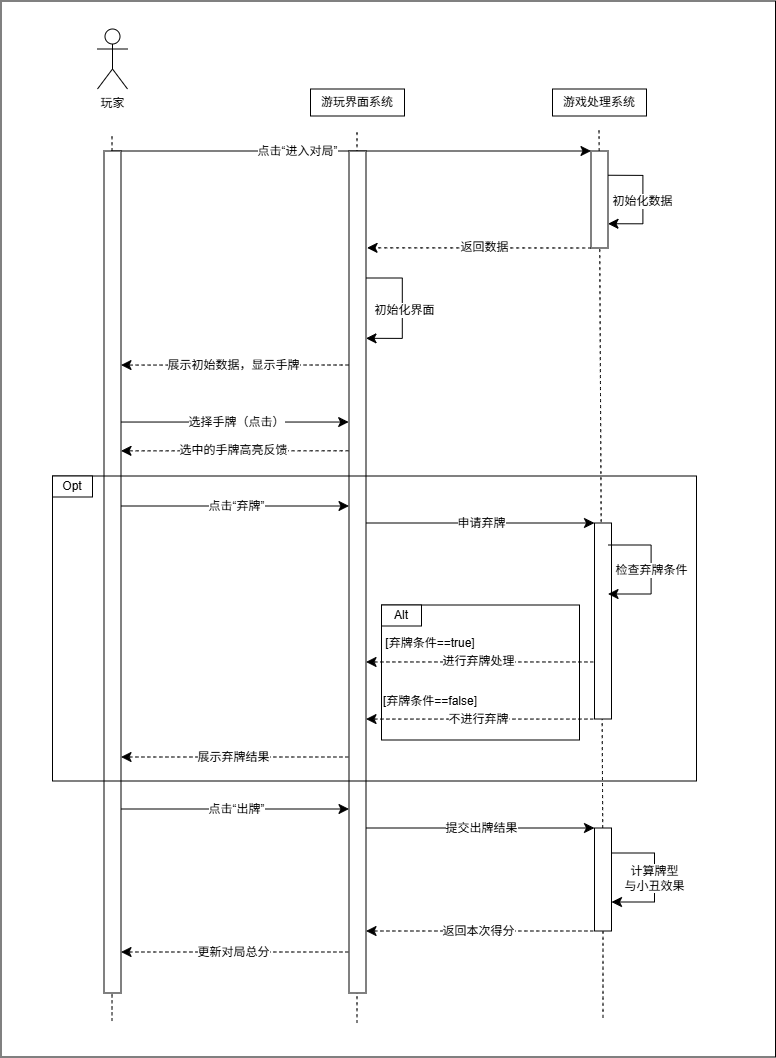

The diagram above was exported from draw.io. Its source (the exported page's mxGraphModel, read from the mxfile embedded in the PNG):
<mxGraphModel dx="1140" dy="66" grid="0" gridSize="10" guides="1" tooltips="1" connect="1" arrows="1" fold="1" page="0" pageScale="1" pageWidth="827" pageHeight="1169" background="light-dark(#FFFFFF,#FFFFFF)" math="0" shadow="0">
  <root>
    <mxCell id="0" />
    <mxCell id="1" parent="0" />
    <mxCell id="VSQwXyMVShVaS9eUlpR7-1" parent="1" style="shape=umlActor;verticalLabelPosition=bottom;verticalAlign=top;html=1;outlineConnect=0;" value="玩家" vertex="1">
      <mxGeometry height="60" width="30" x="457" y="1126" as="geometry" />
    </mxCell>
    <mxCell id="VSQwXyMVShVaS9eUlpR7-2" edge="1" parent="1" source="Q6vkbucDPXLTjFazR8-8-12" style="endArrow=none;dashed=1;html=1;rounded=0;fontSize=12;startSize=8;endSize=8;curved=1;" value="">
      <mxGeometry height="50" relative="1" width="50" as="geometry">
        <mxPoint x="471.5" y="1848.6565576171874" as="sourcePoint" />
        <mxPoint x="471.5" y="1232" as="targetPoint" />
      </mxGeometry>
    </mxCell>
    <mxCell id="Q6vkbucDPXLTjFazR8-8-1" parent="1" style="rounded=0;whiteSpace=wrap;html=1;" value="游玩界面系统" vertex="1">
      <mxGeometry height="27" width="94" x="670" y="1186" as="geometry" />
    </mxCell>
    <mxCell id="Q6vkbucDPXLTjFazR8-8-2" edge="1" parent="1" style="endArrow=none;dashed=1;html=1;rounded=0;fontSize=12;startSize=8;endSize=8;curved=1;" value="">
      <mxGeometry height="50" relative="1" width="50" as="geometry">
        <mxPoint x="716.5" y="2120.01" as="sourcePoint" />
        <mxPoint x="716.5" y="1227" as="targetPoint" />
      </mxGeometry>
    </mxCell>
    <mxCell id="Q6vkbucDPXLTjFazR8-8-3" parent="1" style="rounded=0;whiteSpace=wrap;html=1;" value="游戏处理系统" vertex="1">
      <mxGeometry height="27" width="94" x="912" y="1186" as="geometry" />
    </mxCell>
    <mxCell id="Q6vkbucDPXLTjFazR8-8-4" edge="1" parent="1" source="Q6vkbucDPXLTjFazR8-8-19" style="endArrow=none;dashed=1;html=1;rounded=0;fontSize=12;startSize=8;endSize=8;curved=1;" value="">
      <mxGeometry height="50" relative="1" width="50" as="geometry">
        <mxPoint x="958.5" y="1843.6565576171874" as="sourcePoint" />
        <mxPoint x="958.5" y="1227" as="targetPoint" />
      </mxGeometry>
    </mxCell>
    <mxCell id="Q6vkbucDPXLTjFazR8-8-8" edge="1" parent="1" style="edgeStyle=none;orthogonalLoop=1;jettySize=auto;html=1;rounded=0;fontSize=12;startSize=8;endSize=8;curved=1;entryX=0;entryY=0;entryDx=0;entryDy=0;" target="Q6vkbucDPXLTjFazR8-8-19" value="">
      <mxGeometry relative="1" width="140" as="geometry">
        <Array as="points" />
        <mxPoint x="471" y="1248" as="sourcePoint" />
        <mxPoint x="716.94" y="1248" as="targetPoint" />
      </mxGeometry>
    </mxCell>
    <mxCell id="Q6vkbucDPXLTjFazR8-8-11" connectable="0" parent="Q6vkbucDPXLTjFazR8-8-8" style="edgeLabel;html=1;align=center;verticalAlign=middle;resizable=0;points=[];fontSize=12;" value="点击“进入对局”" vertex="1">
      <mxGeometry relative="1" x="-0.0174" y="1" as="geometry">
        <mxPoint x="-51" as="offset" />
      </mxGeometry>
    </mxCell>
    <mxCell id="Q6vkbucDPXLTjFazR8-8-13" edge="1" parent="1" style="endArrow=none;dashed=1;html=1;rounded=0;fontSize=12;startSize=8;endSize=8;curved=1;" target="Q6vkbucDPXLTjFazR8-8-12" value="">
      <mxGeometry height="50" relative="1" width="50" as="geometry">
        <mxPoint x="471.5" y="2118.02" as="sourcePoint" />
        <mxPoint x="471.5" y="1232" as="targetPoint" />
      </mxGeometry>
    </mxCell>
    <mxCell id="Q6vkbucDPXLTjFazR8-8-12" parent="1" style="rounded=0;whiteSpace=wrap;html=1;" value="" vertex="1">
      <mxGeometry height="842" width="17" x="463.5" y="1248" as="geometry" />
    </mxCell>
    <mxCell id="Q6vkbucDPXLTjFazR8-8-14" parent="1" style="rounded=0;whiteSpace=wrap;html=1;" value="" vertex="1">
      <mxGeometry height="842" width="17" x="708.5" y="1248" as="geometry" />
    </mxCell>
    <mxCell id="Q6vkbucDPXLTjFazR8-8-20" edge="1" parent="1" source="Q6vkbucDPXLTjFazR8-8-66" style="endArrow=none;dashed=1;html=1;rounded=0;fontSize=12;startSize=8;endSize=8;curved=1;" target="Q6vkbucDPXLTjFazR8-8-19" value="">
      <mxGeometry height="50" relative="1" width="50" as="geometry">
        <mxPoint x="958.5" y="2232.05" as="sourcePoint" />
        <mxPoint x="958.5" y="1227" as="targetPoint" />
      </mxGeometry>
    </mxCell>
    <mxCell id="Q6vkbucDPXLTjFazR8-8-26" edge="1" parent="1" source="Q6vkbucDPXLTjFazR8-8-19" style="edgeStyle=none;curved=1;rounded=0;orthogonalLoop=1;jettySize=auto;html=1;exitX=0;exitY=1;exitDx=0;exitDy=0;fontSize=12;startSize=8;endSize=8;dashed=1;">
      <mxGeometry relative="1" as="geometry">
        <mxPoint x="726.5542602539062" y="1344.8333333333335" as="targetPoint" />
      </mxGeometry>
    </mxCell>
    <mxCell id="Q6vkbucDPXLTjFazR8-8-27" connectable="0" parent="Q6vkbucDPXLTjFazR8-8-26" style="edgeLabel;html=1;align=center;verticalAlign=middle;resizable=0;points=[];fontSize=12;" value="返回数据" vertex="1">
      <mxGeometry relative="1" x="-0.0325" y="-1" as="geometry">
        <mxPoint as="offset" />
      </mxGeometry>
    </mxCell>
    <mxCell id="Q6vkbucDPXLTjFazR8-8-19" parent="1" style="rounded=0;whiteSpace=wrap;html=1;" value="" vertex="1">
      <mxGeometry height="97" width="17" x="950.5" y="1248" as="geometry" />
    </mxCell>
    <mxCell id="Q6vkbucDPXLTjFazR8-8-22" edge="1" parent="1" source="Q6vkbucDPXLTjFazR8-8-19" style="edgeStyle=orthogonalEdgeStyle;rounded=0;orthogonalLoop=1;jettySize=auto;html=1;innerLoopWaypoints=1;exitX=1;exitY=0.25;exitDx=0;exitDy=0;entryX=1;entryY=0.75;entryDx=0;entryDy=0;fontSize=12;startSize=8;endSize=8;" target="Q6vkbucDPXLTjFazR8-8-19">
      <mxGeometry relative="1" as="geometry">
        <Array as="points">
          <mxPoint x="1002.42" y="1272.33" />
          <mxPoint x="1002.42" y="1320.67" />
        </Array>
      </mxGeometry>
    </mxCell>
    <mxCell id="Q6vkbucDPXLTjFazR8-8-23" connectable="0" parent="Q6vkbucDPXLTjFazR8-8-22" style="edgeLabel;html=1;align=center;verticalAlign=middle;resizable=0;points=[];fontSize=12;" value="初始化数据" vertex="1">
      <mxGeometry relative="1" x="0.0081" y="-1" as="geometry">
        <mxPoint as="offset" />
      </mxGeometry>
    </mxCell>
    <mxCell id="Q6vkbucDPXLTjFazR8-8-28" edge="1" parent="1" style="endArrow=classic;html=1;rounded=0;fontSize=12;startSize=8;endSize=8;edgeStyle=orthogonalEdgeStyle;" value="">
      <mxGeometry height="50" relative="1" width="50" as="geometry">
        <Array as="points">
          <mxPoint x="761.83" y="1375" />
          <mxPoint x="761.83" y="1435.33" />
        </Array>
        <mxPoint x="725.5" y="1375" as="sourcePoint" />
        <mxPoint x="725.5" y="1435.31" as="targetPoint" />
      </mxGeometry>
    </mxCell>
    <mxCell id="Q6vkbucDPXLTjFazR8-8-29" connectable="0" parent="Q6vkbucDPXLTjFazR8-8-28" style="edgeLabel;html=1;align=center;verticalAlign=middle;resizable=0;points=[];fontSize=12;" value="初始化界面" vertex="1">
      <mxGeometry relative="1" x="0.0161" y="1" as="geometry">
        <mxPoint as="offset" />
      </mxGeometry>
    </mxCell>
    <mxCell id="Q6vkbucDPXLTjFazR8-8-30" edge="1" parent="1" style="endArrow=classic;html=1;rounded=0;fontSize=12;startSize=8;endSize=8;curved=1;entryX=1.032;entryY=0.362;entryDx=0;entryDy=0;entryPerimeter=0;dashed=1;" value="">
      <mxGeometry height="50" relative="1" width="50" as="geometry">
        <mxPoint x="707.96" y="1462" as="sourcePoint" />
        <mxPoint x="480.50399999999996" y="1462.0639999999999" as="targetPoint" />
      </mxGeometry>
    </mxCell>
    <mxCell id="Q6vkbucDPXLTjFazR8-8-31" connectable="0" parent="Q6vkbucDPXLTjFazR8-8-30" style="edgeLabel;html=1;align=center;verticalAlign=middle;resizable=0;points=[];fontSize=12;" value="展示初始数据，显示手牌" vertex="1">
      <mxGeometry relative="1" x="0.0211" y="-1" as="geometry">
        <mxPoint as="offset" />
      </mxGeometry>
    </mxCell>
    <mxCell id="Q6vkbucDPXLTjFazR8-8-34" parent="1" style="rounded=0;whiteSpace=wrap;html=1;fillColor=none;" value="" vertex="1">
      <mxGeometry height="305" width="644" x="412" y="1573" as="geometry" />
    </mxCell>
    <mxCell id="Q6vkbucDPXLTjFazR8-8-35" parent="1" style="rounded=0;whiteSpace=wrap;html=1;" value="Opt" vertex="1">
      <mxGeometry height="21" width="40" x="412" y="1573" as="geometry" />
    </mxCell>
    <mxCell id="Q6vkbucDPXLTjFazR8-8-36" edge="1" parent="1" style="endArrow=classic;html=1;rounded=0;fontSize=12;startSize=8;endSize=8;curved=1;exitX=1.038;exitY=0.42;exitDx=0;exitDy=0;exitPerimeter=0;entryX=0.013;entryY=0.42;entryDx=0;entryDy=0;entryPerimeter=0;" value="">
      <mxGeometry height="50" relative="1" width="50" as="geometry">
        <mxPoint x="480.60599999999994" y="1519.0299999999997" as="sourcePoint" />
        <mxPoint x="708.181" y="1519.0299999999997" as="targetPoint" />
      </mxGeometry>
    </mxCell>
    <mxCell id="Q6vkbucDPXLTjFazR8-8-37" connectable="0" parent="Q6vkbucDPXLTjFazR8-8-36" style="edgeLabel;html=1;align=center;verticalAlign=middle;resizable=0;points=[];fontSize=12;" value="选择手牌（点击）" vertex="1">
      <mxGeometry relative="1" x="0.0013" y="2" as="geometry">
        <mxPoint y="1" as="offset" />
      </mxGeometry>
    </mxCell>
    <mxCell id="Q6vkbucDPXLTjFazR8-8-38" edge="1" parent="1" style="endArrow=classic;html=1;rounded=0;fontSize=12;startSize=8;endSize=8;curved=1;entryX=1.032;entryY=0.362;entryDx=0;entryDy=0;entryPerimeter=0;dashed=1;" value="">
      <mxGeometry height="50" relative="1" width="50" as="geometry">
        <mxPoint x="707.9560000000001" y="1547.79" as="sourcePoint" />
        <mxPoint x="480.5" y="1547.8539999999998" as="targetPoint" />
      </mxGeometry>
    </mxCell>
    <mxCell id="Q6vkbucDPXLTjFazR8-8-39" connectable="0" parent="Q6vkbucDPXLTjFazR8-8-38" style="edgeLabel;html=1;align=center;verticalAlign=middle;resizable=0;points=[];fontSize=12;" value="选中的手牌高亮反馈" vertex="1">
      <mxGeometry relative="1" x="0.0211" y="-1" as="geometry">
        <mxPoint as="offset" />
      </mxGeometry>
    </mxCell>
    <mxCell id="Q6vkbucDPXLTjFazR8-8-40" edge="1" parent="1" style="endArrow=classic;html=1;rounded=0;fontSize=12;startSize=8;endSize=8;curved=1;exitX=1.038;exitY=0.42;exitDx=0;exitDy=0;exitPerimeter=0;entryX=0.013;entryY=0.42;entryDx=0;entryDy=0;entryPerimeter=0;" value="">
      <mxGeometry height="50" relative="1" width="50" as="geometry">
        <mxPoint x="480.92" y="1603" as="sourcePoint" />
        <mxPoint x="708.495" y="1603" as="targetPoint" />
      </mxGeometry>
    </mxCell>
    <mxCell id="Q6vkbucDPXLTjFazR8-8-41" connectable="0" parent="Q6vkbucDPXLTjFazR8-8-40" style="edgeLabel;html=1;align=center;verticalAlign=middle;resizable=0;points=[];fontSize=12;" value="点击“弃牌”" vertex="1">
      <mxGeometry relative="1" x="0.0013" y="2" as="geometry">
        <mxPoint y="1" as="offset" />
      </mxGeometry>
    </mxCell>
    <mxCell id="Q6vkbucDPXLTjFazR8-8-42" edge="1" parent="1" style="endArrow=classic;html=1;rounded=0;fontSize=12;startSize=8;endSize=8;curved=1;exitX=1.038;exitY=0.42;exitDx=0;exitDy=0;exitPerimeter=0;entryX=0;entryY=0;entryDx=0;entryDy=0;" target="Q6vkbucDPXLTjFazR8-8-44" value="">
      <mxGeometry height="50" relative="1" width="50" as="geometry">
        <mxPoint x="725.5" y="1620" as="sourcePoint" />
        <mxPoint x="953.075" y="1620" as="targetPoint" />
      </mxGeometry>
    </mxCell>
    <mxCell id="Q6vkbucDPXLTjFazR8-8-43" connectable="0" parent="Q6vkbucDPXLTjFazR8-8-42" style="edgeLabel;html=1;align=center;verticalAlign=middle;resizable=0;points=[];fontSize=12;" value="申请弃牌" vertex="1">
      <mxGeometry relative="1" x="0.0013" y="2" as="geometry">
        <mxPoint y="1" as="offset" />
      </mxGeometry>
    </mxCell>
    <mxCell id="Q6vkbucDPXLTjFazR8-8-44" parent="1" style="rounded=0;whiteSpace=wrap;html=1;" value="" vertex="1">
      <mxGeometry height="196" width="17" x="954" y="1620" as="geometry" />
    </mxCell>
    <mxCell id="Q6vkbucDPXLTjFazR8-8-47" parent="1" style="rounded=0;whiteSpace=wrap;html=1;" value="" vertex="1">
      <mxGeometry height="135" width="198" x="741" y="1702" as="geometry" />
    </mxCell>
    <mxCell id="Q6vkbucDPXLTjFazR8-8-48" parent="1" style="rounded=0;whiteSpace=wrap;html=1;" value="Alt" vertex="1">
      <mxGeometry height="21" width="40" x="741" y="1702" as="geometry" />
    </mxCell>
    <mxCell id="Q6vkbucDPXLTjFazR8-8-49" edge="1" parent="1" style="endArrow=classic;html=1;rounded=0;fontSize=12;startSize=8;endSize=8;curved=1;entryX=1.032;entryY=0.362;entryDx=0;entryDy=0;entryPerimeter=0;dashed=1;" value="">
      <mxGeometry height="50" relative="1" width="50" as="geometry">
        <mxPoint x="952.73" y="1758.97" as="sourcePoint" />
        <mxPoint x="725.5" y="1758.974" as="targetPoint" />
      </mxGeometry>
    </mxCell>
    <mxCell id="Q6vkbucDPXLTjFazR8-8-50" connectable="0" parent="Q6vkbucDPXLTjFazR8-8-49" style="edgeLabel;html=1;align=center;verticalAlign=middle;resizable=0;points=[];fontSize=12;" value="进行弃牌处理" vertex="1">
      <mxGeometry relative="1" x="0.0211" y="-1" as="geometry">
        <mxPoint as="offset" />
      </mxGeometry>
    </mxCell>
    <mxCell id="Q6vkbucDPXLTjFazR8-8-51" edge="1" parent="1" style="endArrow=classic;html=1;rounded=0;fontSize=12;startSize=8;endSize=8;curved=1;entryX=1.032;entryY=0.362;entryDx=0;entryDy=0;entryPerimeter=0;dashed=1;" value="">
      <mxGeometry height="50" relative="1" width="50" as="geometry">
        <mxPoint x="952.73" y="1816.06" as="sourcePoint" />
        <mxPoint x="725.5" y="1816.0639999999999" as="targetPoint" />
      </mxGeometry>
    </mxCell>
    <mxCell id="Q6vkbucDPXLTjFazR8-8-52" connectable="0" parent="Q6vkbucDPXLTjFazR8-8-51" style="edgeLabel;html=1;align=center;verticalAlign=middle;resizable=0;points=[];fontSize=12;" value="不进行弃牌" vertex="1">
      <mxGeometry relative="1" x="0.0211" y="-1" as="geometry">
        <mxPoint as="offset" />
      </mxGeometry>
    </mxCell>
    <mxCell id="Q6vkbucDPXLTjFazR8-8-54" parent="1" style="text;html=1;whiteSpace=wrap;strokeColor=none;fillColor=none;align=center;verticalAlign=middle;rounded=0;fontSize=12;" value="[弃牌条件==true]" vertex="1">
      <mxGeometry height="17" width="148" x="716" y="1732" as="geometry" />
    </mxCell>
    <mxCell id="Q6vkbucDPXLTjFazR8-8-55" parent="1" style="text;html=1;whiteSpace=wrap;strokeColor=none;fillColor=none;align=center;verticalAlign=middle;rounded=0;fontSize=12;" value="[弃牌条件==false]" vertex="1">
      <mxGeometry height="17" width="148" x="716" y="1790" as="geometry" />
    </mxCell>
    <mxCell id="Q6vkbucDPXLTjFazR8-8-56" edge="1" parent="1" style="edgeStyle=orthogonalEdgeStyle;rounded=0;orthogonalLoop=1;jettySize=auto;html=1;innerLoopWaypoints=1;exitX=1;exitY=0.25;exitDx=0;exitDy=0;entryX=1;entryY=0.75;entryDx=0;entryDy=0;fontSize=12;startSize=8;endSize=8;">
      <mxGeometry relative="1" as="geometry">
        <Array as="points">
          <mxPoint x="1010.53" y="1642.06" />
          <mxPoint x="1010.53" y="1691" />
        </Array>
        <mxPoint x="967.5" y="1642" as="sourcePoint" />
        <mxPoint x="967.5" y="1691" as="targetPoint" />
      </mxGeometry>
    </mxCell>
    <mxCell id="Q6vkbucDPXLTjFazR8-8-57" connectable="0" parent="Q6vkbucDPXLTjFazR8-8-56" style="edgeLabel;html=1;align=center;verticalAlign=middle;resizable=0;points=[];fontSize=12;" value="检查弃牌条件" vertex="1">
      <mxGeometry relative="1" x="0.0081" y="-1" as="geometry">
        <mxPoint as="offset" />
      </mxGeometry>
    </mxCell>
    <mxCell id="Q6vkbucDPXLTjFazR8-8-58" edge="1" parent="1" style="endArrow=classic;html=1;rounded=0;fontSize=12;startSize=8;endSize=8;curved=1;entryX=1.032;entryY=0.362;entryDx=0;entryDy=0;entryPerimeter=0;dashed=1;" value="">
      <mxGeometry height="50" relative="1" width="50" as="geometry">
        <mxPoint x="707.73" y="1854" as="sourcePoint" />
        <mxPoint x="480.5" y="1854.004" as="targetPoint" />
      </mxGeometry>
    </mxCell>
    <mxCell id="Q6vkbucDPXLTjFazR8-8-59" connectable="0" parent="Q6vkbucDPXLTjFazR8-8-58" style="edgeLabel;html=1;align=center;verticalAlign=middle;resizable=0;points=[];fontSize=12;" value="展示弃牌结果" vertex="1">
      <mxGeometry relative="1" x="0.0211" y="-1" as="geometry">
        <mxPoint as="offset" />
      </mxGeometry>
    </mxCell>
    <mxCell id="Q6vkbucDPXLTjFazR8-8-60" edge="1" parent="1" style="endArrow=classic;html=1;rounded=0;fontSize=12;startSize=8;endSize=8;curved=1;exitX=1.038;exitY=0.42;exitDx=0;exitDy=0;exitPerimeter=0;entryX=0.013;entryY=0.42;entryDx=0;entryDy=0;entryPerimeter=0;" value="">
      <mxGeometry height="50" relative="1" width="50" as="geometry">
        <mxPoint x="480.92" y="1906" as="sourcePoint" />
        <mxPoint x="708.495" y="1906" as="targetPoint" />
      </mxGeometry>
    </mxCell>
    <mxCell id="Q6vkbucDPXLTjFazR8-8-61" connectable="0" parent="Q6vkbucDPXLTjFazR8-8-60" style="edgeLabel;html=1;align=center;verticalAlign=middle;resizable=0;points=[];fontSize=12;" value="点击“出牌”" vertex="1">
      <mxGeometry relative="1" x="0.0013" y="2" as="geometry">
        <mxPoint y="1" as="offset" />
      </mxGeometry>
    </mxCell>
    <mxCell id="Q6vkbucDPXLTjFazR8-8-64" edge="1" parent="1" style="endArrow=classic;html=1;rounded=0;fontSize=12;startSize=8;endSize=8;curved=1;exitX=1.038;exitY=0.42;exitDx=0;exitDy=0;exitPerimeter=0;entryX=0;entryY=0;entryDx=0;entryDy=0;" target="Q6vkbucDPXLTjFazR8-8-66" value="">
      <mxGeometry height="50" relative="1" width="50" as="geometry">
        <mxPoint x="725.5" y="1925" as="sourcePoint" />
        <mxPoint x="950.74" y="1925" as="targetPoint" />
      </mxGeometry>
    </mxCell>
    <mxCell id="Q6vkbucDPXLTjFazR8-8-65" connectable="0" parent="Q6vkbucDPXLTjFazR8-8-64" style="edgeLabel;html=1;align=center;verticalAlign=middle;resizable=0;points=[];fontSize=12;" value="提交出牌结果" vertex="1">
      <mxGeometry relative="1" x="0.0013" y="2" as="geometry">
        <mxPoint y="1" as="offset" />
      </mxGeometry>
    </mxCell>
    <mxCell id="Q6vkbucDPXLTjFazR8-8-67" edge="1" parent="1" style="endArrow=none;dashed=1;html=1;rounded=0;fontSize=12;startSize=8;endSize=8;curved=1;" target="Q6vkbucDPXLTjFazR8-8-66" value="">
      <mxGeometry height="50" relative="1" width="50" as="geometry">
        <mxPoint x="962.5" y="2114.53" as="sourcePoint" />
        <mxPoint x="959" y="1345" as="targetPoint" />
      </mxGeometry>
    </mxCell>
    <mxCell id="Q6vkbucDPXLTjFazR8-8-66" parent="1" style="rounded=0;whiteSpace=wrap;html=1;" value="" vertex="1">
      <mxGeometry height="103" width="17" x="954" y="1925" as="geometry" />
    </mxCell>
    <mxCell id="Q6vkbucDPXLTjFazR8-8-69" edge="1" parent="1" style="edgeStyle=orthogonalEdgeStyle;rounded=0;orthogonalLoop=1;jettySize=auto;html=1;innerLoopWaypoints=1;exitX=1;exitY=0.25;exitDx=0;exitDy=0;entryX=1;entryY=0.75;entryDx=0;entryDy=0;fontSize=12;startSize=8;endSize=8;">
      <mxGeometry relative="1" as="geometry">
        <Array as="points">
          <mxPoint x="1014.03" y="1950.06" />
          <mxPoint x="1014.03" y="1999" />
        </Array>
        <mxPoint x="971" y="1950" as="sourcePoint" />
        <mxPoint x="971" y="1999" as="targetPoint" />
      </mxGeometry>
    </mxCell>
    <mxCell id="Q6vkbucDPXLTjFazR8-8-70" connectable="0" parent="Q6vkbucDPXLTjFazR8-8-69" style="edgeLabel;html=1;align=center;verticalAlign=middle;resizable=0;points=[];fontSize=12;" value="计算牌型&lt;div&gt;与小丑效果&lt;/div&gt;" vertex="1">
      <mxGeometry relative="1" x="0.0081" y="-1" as="geometry">
        <mxPoint y="-1" as="offset" />
      </mxGeometry>
    </mxCell>
    <mxCell id="Q6vkbucDPXLTjFazR8-8-71" edge="1" parent="1" style="endArrow=classic;html=1;rounded=0;fontSize=12;startSize=8;endSize=8;curved=1;entryX=1.032;entryY=0.362;entryDx=0;entryDy=0;entryPerimeter=0;dashed=1;" value="">
      <mxGeometry height="50" relative="1" width="50" as="geometry">
        <mxPoint x="952.73" y="2028" as="sourcePoint" />
        <mxPoint x="725.5" y="2028.004" as="targetPoint" />
      </mxGeometry>
    </mxCell>
    <mxCell id="Q6vkbucDPXLTjFazR8-8-72" connectable="0" parent="Q6vkbucDPXLTjFazR8-8-71" style="edgeLabel;html=1;align=center;verticalAlign=middle;resizable=0;points=[];fontSize=12;" value="返回本次得分" vertex="1">
      <mxGeometry relative="1" x="0.0211" y="-1" as="geometry">
        <mxPoint as="offset" />
      </mxGeometry>
    </mxCell>
    <mxCell id="Q6vkbucDPXLTjFazR8-8-73" edge="1" parent="1" style="endArrow=classic;html=1;rounded=0;fontSize=12;startSize=8;endSize=8;curved=1;entryX=1.032;entryY=0.362;entryDx=0;entryDy=0;entryPerimeter=0;dashed=1;" value="">
      <mxGeometry height="50" relative="1" width="50" as="geometry">
        <mxPoint x="707.73" y="2049" as="sourcePoint" />
        <mxPoint x="480.5" y="2049.004" as="targetPoint" />
      </mxGeometry>
    </mxCell>
    <mxCell id="Q6vkbucDPXLTjFazR8-8-74" connectable="0" parent="Q6vkbucDPXLTjFazR8-8-73" style="edgeLabel;html=1;align=center;verticalAlign=middle;resizable=0;points=[];fontSize=12;" value="更新对局总分" vertex="1">
      <mxGeometry relative="1" x="0.0211" y="-1" as="geometry">
        <mxPoint as="offset" />
      </mxGeometry>
    </mxCell>
    <mxCell id="Q6vkbucDPXLTjFazR8-8-75" parent="1" style="rounded=0;whiteSpace=wrap;html=1;fillColor=none;" value="" vertex="1">
      <mxGeometry height="1056" width="774.5" x="360.5" y="1098" as="geometry" />
    </mxCell>
  </root>
</mxGraphModel>